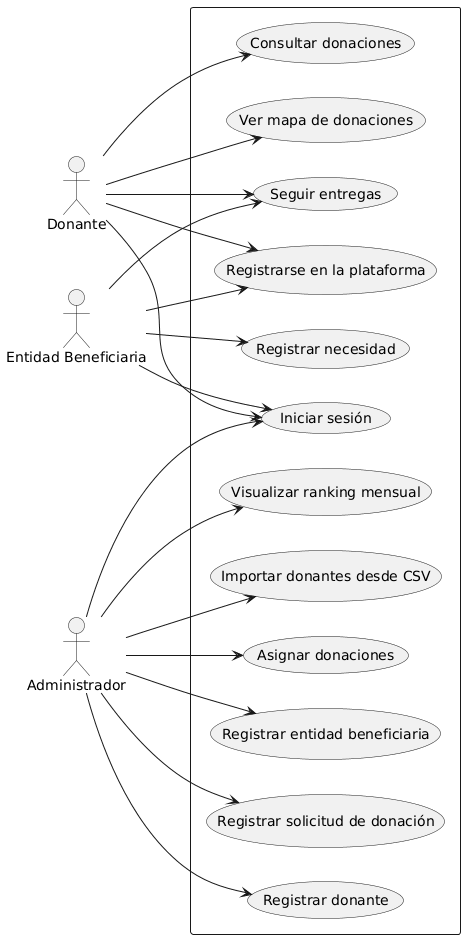

The diagram above was rendered by PlantUML. Its source (embedded in the PNG):
@startuml
left to right direction

actor Donante
actor "Entidad Beneficiaria" as Entidad
actor Administrador

rectangle {

usecase "Registrarse en la plataforma" as UC1
usecase "Iniciar sesión" as UC2
usecase "Ver mapa de donaciones" as UC3

usecase "Registrar necesidad" as UC4
usecase "Consultar donaciones" as UC5
usecase "Seguir entregas" as UC7

usecase "Registrar donante" as UC8
usecase "Registrar solicitud de donación" as UC9
usecase "Registrar entidad beneficiaria" as UC10
usecase "Asignar donaciones" as UC11
usecase "Importar donantes desde CSV" as UC12
usecase "Visualizar ranking mensual" as UC13



}

Donante --> UC1
Donante --> UC2
Donante --> UC3

Entidad --> UC1
Entidad --> UC2

Donante --> UC5
Donante --> UC7

Entidad --> UC4
Entidad --> UC7

Administrador --> UC2
Administrador --> UC8
Administrador --> UC9
Administrador --> UC10
Administrador --> UC11
Administrador --> UC12
Administrador --> UC13
@enduml